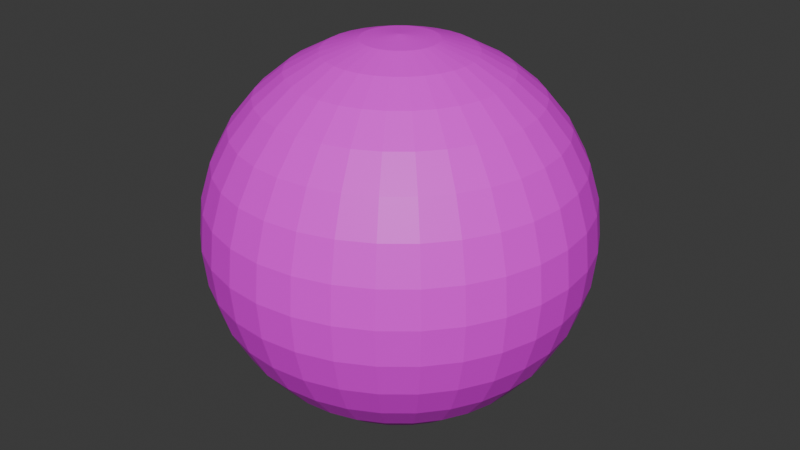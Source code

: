 # Source: ikegaki.fin.mihon.blend  (saved by Blender 4.1.24; exported with 4.5.12 LTS)
import bpy
from mathutils import Matrix  # noqa: F401  (used for matrix-valued properties, if any)

bpy.ops.wm.read_factory_settings(use_empty=True)
scene = bpy.context.scene
scene.name = 'Scene'

# ---- collections
col_collection = bpy.data.collections.new('Collection'); scene.collection.children.link(col_collection)

# ---- images (referenced by path relative to the original .blend; pixels are not part of the script)
import os
ASSET_DIR = os.environ.get("B2B_ASSET_DIR", "")  # directory of the original .blend (textures are referenced by path, not embedded)
HERE = os.path.dirname(os.path.abspath(__file__))  # packed textures are extracted next to this script under _unpacked/

def load_image(name, relpath, width, height, colorspace="sRGB"):
    """Load a texture the original file referenced (path relative to the .blend, or extracted next to this script)."""
    p = next((c for c in (os.path.join(HERE, relpath), os.path.join(ASSET_DIR, relpath)) if relpath and os.path.exists(c)), "")
    if p:
        img = bpy.data.images.load(p, check_existing=True)
        img.name = name
    else:  # same state as the original file: an image datablock whose file is absent (Cycles renders it pink)
        img = bpy.data.images.new(name, width, height)
        img.source = "FILE"
        img.filepath = "//" + (relpath or name)
    img.colorspace_settings.name = colorspace
    return img
img_ikegaki_jpeg = load_image('ikegaki.jpeg', 'game/ikegaki.jpeg', 1024, 1024, 'sRGB')

# ---- materials (node trees are filled in below, after node groups)
mat_x = bpy.data.materials.new('マテリアル')
mat_x.use_transparent_shadow = False

# ---- material node trees
mat_x.use_nodes = True; mat_x.node_tree.nodes.clear()
_N = mat_x.node_tree.nodes; _L = mat_x.node_tree.links
n0 = _N.new('ShaderNodeBsdfPrincipled'); n0.name = 'プリンシプルBSDF'; n0.location = (10, 300)
n1 = _N.new('ShaderNodeOutputMaterial'); n1.name = 'マテリアル出力'; n1.location = (300, 300)
n2 = _N.new('ShaderNodeTexImage'); n2.name = '画像テクスチャ'; n2.location = (-280, 271)
n2.image = img_ikegaki_jpeg
_L.new(n0.outputs[0], n1.inputs[0])
_L.new(n2.outputs[0], n0.inputs[0])
n1.is_active_output = True

# ---- world
world_world = bpy.data.worlds.new('World'); scene.world = world_world
world_world.use_nodes = True; world_world.node_tree.nodes.clear()
_N = world_world.node_tree.nodes; _L = world_world.node_tree.links
n0 = _N.new('ShaderNodeOutputWorld'); n0.name = 'World Output'; n0.location = (300, 300)
n1 = _N.new('ShaderNodeBackground'); n1.name = 'Background'; n1.location = (10, 300)
n1.inputs[0].default_value = (0.05088, 0.05088, 0.05088, 1.0)
_L.new(n1.outputs[0], n0.inputs[0])
n0.is_active_output = True
world_world.color = (0.05088, 0.05088, 0.05088)
world_world.use_sun_shadow = False
world_world.sun_shadow_jitter_overblur = 0.0

# ---- meshes
me_x = bpy.data.meshes.new('球')
me_x.from_pydata([(0.0, 0.5556, 0.8315), (0.0, 0.8315, 0.5556), (0.0, 0.9808, 0.1951), (0.0, 1.0, 0.0), (0.0, 0.9808, -0.1951), (0.0, 0.8315, -0.5556), (0.03806, 0.1913, 0.9808), (0.07466, 0.3753, 0.9239), (0.1084, 0.5449, 0.8315), (0.1379, 0.6935, 0.7071), (0.1622, 0.8155, 0.5556), (0.1802, 0.9061, 0.3827), (0.1913, 0.9619, 0.1951), (0.1951, 0.9808, 0.0), (0.1913, 0.9619, -0.1951), (0.1802, 0.9061, -0.3827), (0.1622, 0.8155, -0.5556), (0.1379, 0.6935, -0.7071), (0.1084, 0.5449, -0.8315), (0.07466, 0.3753, -0.9239), (0.03806, 0.1913, -0.9808), (0.07466, 0.1802, 0.9808), (0.1464, 0.3536, 0.9239), (0.2126, 0.5133, 0.8315), (0.2706, 0.6533, 0.7071), (0.3182, 0.7682, 0.5556), (0.3536, 0.8536, 0.3827), (0.3753, 0.9061, 0.1951), (0.3827, 0.9239, 0.0), (0.3753, 0.9061, -0.1951), (0.3536, 0.8536, -0.3827), (0.3182, 0.7682, -0.5556), (0.2706, 0.6533, -0.7071), (0.2126, 0.5133, -0.8315), (0.1464, 0.3536, -0.9239), (0.07466, 0.1802, -0.9808), (0.1084, 0.1622, 0.9808), (0.2126, 0.3182, 0.9239), (0.3087, 0.4619, 0.8315), (0.3928, 0.5879, 0.7071), (0.4619, 0.6913, 0.5556), (0.5133, 0.7682, 0.3827), (0.5449, 0.8155, 0.1951), (0.5556, 0.8315, 0.0), (0.5449, 0.8155, -0.1951), (0.5133, 0.7682, -0.3827), (0.4619, 0.6913, -0.5556), (0.3928, 0.5879, -0.7071), (0.3087, 0.4619, -0.8315), (0.2126, 0.3182, -0.9239), (0.1084, 0.1622, -0.9808), (0.1379, 0.1379, 0.9808), (0.2706, 0.2706, 0.9239), (0.3928, 0.3928, 0.8315), (0.5, 0.5, 0.7071), (0.5879, 0.5879, 0.5556), (0.6533, 0.6533, 0.3827), (0.6935, 0.6935, 0.1951), (0.7071, 0.7071, 0.0), (0.6935, 0.6935, -0.1951), (0.6533, 0.6533, -0.3827), (0.5879, 0.5879, -0.5556), (0.5, 0.5, -0.7071), (0.3928, 0.3928, -0.8315), (0.2706, 0.2706, -0.9239), (0.1379, 0.1379, -0.9808), (0.1622, 0.1084, 0.9808), (0.3182, 0.2126, 0.9239), (0.4619, 0.3087, 0.8315), (0.5879, 0.3928, 0.7071), (0.6913, 0.4619, 0.5556), (0.7682, 0.5133, 0.3827), (0.8155, 0.5449, 0.1951), (0.8315, 0.5556, 0.0), (0.8155, 0.5449, -0.1951), (0.7682, 0.5133, -0.3827), (0.6913, 0.4619, -0.5556), (0.5879, 0.3928, -0.7071), (0.4619, 0.3087, -0.8315), (0.3182, 0.2126, -0.9239), (0.1622, 0.1084, -0.9808), (0.0, 0.0, 1.0), (0.1802, 0.07466, 0.9808), (0.3536, 0.1464, 0.9239), (0.5133, 0.2126, 0.8315), (0.6533, 0.2706, 0.7071), (0.7682, 0.3182, 0.5556), (0.8536, 0.3536, 0.3827), (0.9061, 0.3753, 0.1951), (0.9239, 0.3827, 0.0), (0.9061, 0.3753, -0.1951), (0.8536, 0.3536, -0.3827), (0.7682, 0.3182, -0.5556), (0.6533, 0.2706, -0.7071), (0.5133, 0.2126, -0.8315), (0.3536, 0.1464, -0.9239), (0.1802, 0.07466, -0.9808), (0.1913, 0.03806, 0.9808), (0.3753, 0.07466, 0.9239), (0.5449, 0.1084, 0.8315), (0.6935, 0.1379, 0.7071), (0.8155, 0.1622, 0.5556), (0.9061, 0.1802, 0.3827), (0.9619, 0.1913, 0.1951), (0.9808, 0.1951, 0.0), (0.9619, 0.1913, -0.1951), (0.9061, 0.1802, -0.3827), (0.8155, 0.1622, -0.5556), (0.6935, 0.1379, -0.7071), (0.5449, 0.1084, -0.8315), (0.3753, 0.07466, -0.9239), (0.1913, 0.03806, -0.9808), (0.1951, -1.118e-08, 0.9808), (0.3827, -2.235e-08, 0.9239), (0.5556, -5.215e-08, 0.8315), (0.7071, 1.49e-08, 0.7071), (0.8315, -8.941e-08, 0.5556), (0.9239, 4.47e-08, 0.3827), (0.9808, -8.941e-08, 0.1951), (1.0, -1.639e-07, 0.0), (0.9808, -8.941e-08, -0.1951), (0.9239, 4.47e-08, -0.3827), (0.8315, -8.941e-08, -0.5556), (0.7071, 1.49e-08, -0.7071), (0.5556, -5.215e-08, -0.8315), (0.3827, -2.235e-08, -0.9239), (0.1951, -1.118e-08, -0.9808), (0.1913, -0.03806, 0.9808), (0.3753, -0.07466, 0.9239), (0.5449, -0.1084, 0.8315), (0.6935, -0.1379, 0.7071), (0.8155, -0.1622, 0.5556), (0.9061, -0.1802, 0.3827), (0.9619, -0.1913, 0.1951), (0.9808, -0.1951, 0.0), (0.9619, -0.1913, -0.1951), (0.9061, -0.1802, -0.3827), (0.8155, -0.1622, -0.5556), (0.6935, -0.1379, -0.7071), (0.5449, -0.1084, -0.8315), (0.3753, -0.07466, -0.9239), (0.1913, -0.03806, -0.9808), (0.1802, -0.07466, 0.9808), (0.3536, -0.1464, 0.9239), (0.5133, -0.2126, 0.8315), (0.6533, -0.2706, 0.7071), (0.7682, -0.3182, 0.5556), (0.8536, -0.3536, 0.3827), (0.9061, -0.3753, 0.1951), (0.9239, -0.3827, 0.0), (0.9061, -0.3753, -0.1951), (0.8536, -0.3536, -0.3827), (0.7682, -0.3182, -0.5556), (0.6533, -0.2706, -0.7071), (0.5133, -0.2126, -0.8315), (0.3536, -0.1464, -0.9239), (0.1802, -0.07466, -0.9808), (0.1622, -0.1084, 0.9808), (0.3182, -0.2126, 0.9239), (0.4619, -0.3087, 0.8315), (0.5879, -0.3928, 0.7071), (0.6913, -0.4619, 0.5556), (0.7682, -0.5133, 0.3827), (0.8155, -0.5449, 0.1951), (0.8315, -0.5556, 0.0), (0.8155, -0.5449, -0.1951), (0.7682, -0.5133, -0.3827), (0.6913, -0.4619, -0.5556), (0.5879, -0.3928, -0.7071), (0.4619, -0.3087, -0.8315), (0.3182, -0.2126, -0.9239), (0.1622, -0.1084, -0.9808), (0.1379, -0.1379, 0.9808), (0.2706, -0.2706, 0.9239), (0.3928, -0.3928, 0.8315), (0.5, -0.5, 0.7071), (0.5879, -0.5879, 0.5556), (0.6533, -0.6533, 0.3827), (0.6935, -0.6935, 0.1951), (0.7071, -0.7071, 0.0), (0.6935, -0.6935, -0.1951), (0.6533, -0.6533, -0.3827), (0.5879, -0.5879, -0.5556), (0.5, -0.5, -0.7071), (0.3928, -0.3928, -0.8315), (0.2706, -0.2706, -0.9239), (0.1379, -0.1379, -0.9808), (0.1084, -0.1622, 0.9808), (0.2126, -0.3182, 0.9239), (0.3087, -0.4619, 0.8315), (0.3928, -0.5879, 0.7071), (0.4619, -0.6913, 0.5556), (0.5133, -0.7682, 0.3827), (0.5449, -0.8155, 0.1951), (0.5556, -0.8315, 0.0), (0.5449, -0.8155, -0.1951), (0.5133, -0.7682, -0.3827), (0.4619, -0.6913, -0.5556), (0.3928, -0.5879, -0.7071), (0.3087, -0.4619, -0.8315), (0.2126, -0.3182, -0.9239), (0.1084, -0.1622, -0.9808), (0.07466, -0.1802, 0.9808), (0.1464, -0.3536, 0.9239), (0.2126, -0.5133, 0.8315), (0.2706, -0.6533, 0.7071), (0.3182, -0.7682, 0.5556), (0.3536, -0.8536, 0.3827), (0.3753, -0.9061, 0.1951), (0.3827, -0.9239, 0.0), (0.3753, -0.9061, -0.1951), (0.3536, -0.8536, -0.3827), (0.3182, -0.7682, -0.5556), (0.2706, -0.6533, -0.7071), (0.2126, -0.5133, -0.8315), (0.1464, -0.3536, -0.9239), (0.07466, -0.1802, -0.9808), (0.03806, -0.1913, 0.9808), (0.07466, -0.3753, 0.9239), (0.1084, -0.5449, 0.8315), (0.1379, -0.6935, 0.7071), (0.1622, -0.8155, 0.5556), (0.1802, -0.9061, 0.3827), (0.1913, -0.9619, 0.1951), (0.1951, -0.9808, 0.0), (0.1913, -0.9619, -0.1951), (0.1802, -0.9061, -0.3827), (0.1622, -0.8155, -0.5556), (0.1379, -0.6935, -0.7071), (0.1084, -0.5449, -0.8315), (0.07466, -0.3753, -0.9239), (0.03806, -0.1913, -0.9808), (-7.451e-09, -0.1951, 0.9808), (-5.215e-08, -0.3827, 0.9239), (-9.686e-08, -0.5556, 0.8315), (-1.49e-08, -0.7071, 0.7071), (-1.043e-07, -0.8315, 0.5556), (2.98e-08, -0.9239, 0.3827), (-1.341e-07, -0.9808, 0.1951), (-3.278e-07, -1.0, 0.0), (-1.341e-07, -0.9808, -0.1951), (2.98e-08, -0.9239, -0.3827), (-1.043e-07, -0.8315, -0.5556), (-1.49e-08, -0.7071, -0.7071), (-9.686e-08, -0.5556, -0.8315), (-5.215e-08, -0.3827, -0.9239), (-7.451e-09, -0.1951, -0.9808), (-0.03806, -0.1913, 0.9808), (-0.07466, -0.3753, 0.9239), (-0.1084, -0.5449, 0.8315), (-0.1379, -0.6935, 0.7071), (-0.1622, -0.8155, 0.5556), (-0.1802, -0.9061, 0.3827), (-0.1913, -0.9619, 0.1951), (-0.1951, -0.9808, 0.0), (-0.1913, -0.9619, -0.1951), (-0.1802, -0.9061, -0.3827), (-0.1622, -0.8155, -0.5556), (-0.1379, -0.6935, -0.7071), (-0.1084, -0.5449, -0.8315), (-0.07466, -0.3753, -0.9239), (-0.03806, -0.1913, -0.9808), (-0.07466, -0.1802, 0.9808), (-0.1464, -0.3536, 0.9239), (-0.2126, -0.5133, 0.8315), (-0.2706, -0.6533, 0.7071), (-0.3182, -0.7682, 0.5556), (-0.3536, -0.8536, 0.3827), (-0.3753, -0.9061, 0.1951), (-0.3827, -0.9239, 0.0), (-0.3753, -0.9061, -0.1951), (-0.3536, -0.8536, -0.3827), (-0.3182, -0.7682, -0.5556), (-0.2706, -0.6533, -0.7071), (-0.2126, -0.5133, -0.8315), (-0.1464, -0.3536, -0.9239), (-0.07466, -0.1802, -0.9808), (-0.1084, -0.1622, 0.9808), (-0.2126, -0.3182, 0.9239), (-0.3087, -0.4619, 0.8315), (-0.3928, -0.5879, 0.7071), (-0.4619, -0.6913, 0.5556), (-0.5133, -0.7682, 0.3827), (-0.5449, -0.8155, 0.1951), (-0.5556, -0.8315, 0.0), (-0.5449, -0.8155, -0.1951), (-0.5133, -0.7682, -0.3827), (-0.4619, -0.6913, -0.5556), (-0.3928, -0.5879, -0.7071), (-0.3087, -0.4619, -0.8315), (-0.2126, -0.3182, -0.9239), (-0.1084, -0.1622, -0.9808), (-0.1379, -0.1379, 0.9808), (-0.2706, -0.2706, 0.9239), (-0.3928, -0.3928, 0.8315), (-0.5, -0.5, 0.7071), (-0.5879, -0.5879, 0.5556), (-0.6533, -0.6533, 0.3827), (-0.6935, -0.6935, 0.1951), (-0.7071, -0.7071, 0.0), (-0.6935, -0.6935, -0.1951), (-0.6533, -0.6533, -0.3827), (-0.5879, -0.5879, -0.5556), (-0.5, -0.5, -0.7071), (-0.3928, -0.3928, -0.8315), (-0.2706, -0.2706, -0.9239), (-0.1379, -0.1379, -0.9808), (0.0, 0.0, -1.0), (-0.1622, -0.1084, 0.9808), (-0.3182, -0.2126, 0.9239), (-0.4619, -0.3087, 0.8315), (-0.5879, -0.3928, 0.7071), (-0.6913, -0.4619, 0.5556), (-0.7682, -0.5133, 0.3827), (-0.8155, -0.5449, 0.1951), (-0.8315, -0.5556, 0.0), (-0.8155, -0.5449, -0.1951), (-0.7682, -0.5133, -0.3827), (-0.6913, -0.4619, -0.5556), (-0.5879, -0.3928, -0.7071), (-0.4619, -0.3087, -0.8315), (-0.3182, -0.2126, -0.9239), (-0.1622, -0.1084, -0.9808), (-0.1802, -0.07466, 0.9808), (-0.3536, -0.1464, 0.9239), (-0.5133, -0.2126, 0.8315), (-0.6533, -0.2706, 0.7071), (-0.7682, -0.3182, 0.5556), (-0.8536, -0.3536, 0.3827), (-0.9061, -0.3753, 0.1951), (-0.9239, -0.3827, 0.0), (-0.9061, -0.3753, -0.1951), (-0.8536, -0.3536, -0.3827), (-0.7682, -0.3182, -0.5556), (-0.6533, -0.2706, -0.7071), (-0.5133, -0.2126, -0.8315), (-0.3536, -0.1464, -0.9239), (-0.1802, -0.07466, -0.9808), (-0.1913, -0.03806, 0.9808), (-0.3753, -0.07466, 0.9239), (-0.5449, -0.1084, 0.8315), (-0.6935, -0.1379, 0.7071), (-0.8155, -0.1622, 0.5556), (-0.9061, -0.1802, 0.3827), (-0.9619, -0.1913, 0.1951), (-0.9808, -0.1951, 0.0), (-0.9619, -0.1913, -0.1951), (-0.9061, -0.1802, -0.3827), (-0.8155, -0.1622, -0.5556), (-0.6935, -0.1379, -0.7071), (-0.5449, -0.1084, -0.8315), (-0.3753, -0.07466, -0.9239), (-0.1913, -0.03806, -0.9808), (-0.1951, 1.863e-08, 0.9808), (-0.3827, 5.215e-08, 0.9239), (-0.5556, 1.49e-07, 0.8315), (-0.7071, 2.98e-08, 0.7071), (-0.8315, 1.639e-07, 0.5556), (-0.9239, 1.49e-08, 0.3827), (-0.9808, 2.682e-07, 0.1951), (-1.0, 4.47e-07, 0.0), (-0.9808, 2.682e-07, -0.1951), (-0.9239, 1.49e-08, -0.3827), (-0.8315, 1.639e-07, -0.5556), (-0.7071, 2.98e-08, -0.7071), (-0.5556, 1.49e-07, -0.8315), (-0.3827, 5.215e-08, -0.9239), (-0.1951, 1.863e-08, -0.9808), (-0.1913, 0.03806, 0.9808), (-0.3753, 0.07466, 0.9239), (-0.5449, 0.1084, 0.8315), (-0.6935, 0.1379, 0.7071), (-0.8155, 0.1622, 0.5556), (-0.9061, 0.1802, 0.3827), (-0.9619, 0.1913, 0.1951), (-0.9808, 0.1951, 0.0), (-0.9619, 0.1913, -0.1951), (-0.9061, 0.1802, -0.3827), (-0.8155, 0.1622, -0.5556), (-0.6935, 0.1379, -0.7071), (-0.5449, 0.1084, -0.8315), (-0.3753, 0.07466, -0.9239), (-0.1913, 0.03806, -0.9808), (-0.1802, 0.07466, 0.9808), (-0.3536, 0.1464, 0.9239), (-0.5133, 0.2126, 0.8315), (-0.6533, 0.2706, 0.7071), (-0.7682, 0.3182, 0.5556), (-0.8536, 0.3536, 0.3827), (-0.9061, 0.3753, 0.1951), (-0.9239, 0.3827, 0.0), (-0.9061, 0.3753, -0.1951), (-0.8536, 0.3536, -0.3827), (-0.7682, 0.3182, -0.5556), (-0.6533, 0.2706, -0.7071), (-0.5133, 0.2126, -0.8315), (-0.3536, 0.1464, -0.9239), (-0.1802, 0.07466, -0.9808), (-0.1622, 0.1084, 0.9808), (-0.3182, 0.2126, 0.9239), (-0.4619, 0.3087, 0.8315), (-0.5879, 0.3928, 0.7071), (-0.6913, 0.4619, 0.5556), (-0.7682, 0.5133, 0.3827), (-0.8155, 0.5449, 0.1951), (-0.8315, 0.5556, 0.0), (-0.8155, 0.5449, -0.1951), (-0.7682, 0.5133, -0.3827), (-0.6913, 0.4619, -0.5556), (-0.5879, 0.3928, -0.7071), (-0.4619, 0.3087, -0.8315), (-0.3182, 0.2126, -0.9239), (-0.1622, 0.1084, -0.9808), (-0.1379, 0.1379, 0.9808), (-0.2706, 0.2706, 0.9239), (-0.3928, 0.3928, 0.8315), (-0.5, 0.5, 0.7071), (-0.5879, 0.5879, 0.5556), (-0.6533, 0.6533, 0.3827), (-0.6935, 0.6935, 0.1951), (-0.7071, 0.7071, 0.0), (-0.6935, 0.6935, -0.1951), (-0.6533, 0.6533, -0.3827), (-0.5879, 0.5879, -0.5556), (-0.5, 0.5, -0.7071), (-0.3928, 0.3928, -0.8315), (-0.2706, 0.2706, -0.9239), (-0.1379, 0.1379, -0.9808), (-0.1084, 0.1622, 0.9808), (-0.2126, 0.3182, 0.9239), (-0.3087, 0.4619, 0.8315), (-0.3928, 0.5879, 0.7071), (-0.4619, 0.6913, 0.5556), (-0.5133, 0.7682, 0.3827), (-0.5449, 0.8155, 0.1951), (-0.5556, 0.8315, 0.0), (-0.5449, 0.8155, -0.1951), (-0.5133, 0.7682, -0.3827), (-0.4619, 0.6913, -0.5556), (-0.3928, 0.5879, -0.7071), (-0.3087, 0.4619, -0.8315), (-0.2126, 0.3182, -0.9239), (-0.1084, 0.1622, -0.9808), (-0.07466, 0.1802, 0.9808), (-0.1464, 0.3536, 0.9239), (-0.2126, 0.5133, 0.8315), (-0.2706, 0.6533, 0.7071), (-0.3182, 0.7682, 0.5556), (-0.3536, 0.8536, 0.3827), (-0.3753, 0.9061, 0.1951), (-0.3827, 0.9239, 0.0), (-0.3753, 0.9061, -0.1951), (-0.3536, 0.8536, -0.3827), (-0.3182, 0.7682, -0.5556), (-0.2706, 0.6533, -0.7071), (-0.2126, 0.5133, -0.8315), (-0.1464, 0.3536, -0.9239), (-0.07466, 0.1802, -0.9808), (-0.03806, 0.1913, 0.9808), (-0.07466, 0.3753, 0.9239), (-0.1084, 0.5449, 0.8315), (-0.1379, 0.6935, 0.7071), (-0.1622, 0.8155, 0.5556), (-0.1802, 0.9061, 0.3827), (-0.1913, 0.9619, 0.1951), (-0.1951, 0.9808, 0.0), (-0.1913, 0.9619, -0.1951), (-0.1802, 0.9061, -0.3827), (-0.1622, 0.8155, -0.5556), (-0.1379, 0.6935, -0.7071), (-0.1084, 0.5449, -0.8315), (-0.07466, 0.3753, -0.9239), (-0.03806, 0.1913, -0.9808), (1.49e-08, 0.1951, 0.9808), (6.706e-08, 0.3827, 0.9239), (8.941e-08, 0.7071, 0.7071), (5.96e-08, 0.9239, 0.3827), (5.96e-08, 0.9239, -0.3827), (8.941e-08, 0.7071, -0.7071), (2.161e-07, 0.5556, -0.8315), (6.706e-08, 0.3827, -0.9239), (1.49e-08, 0.1951, -0.9808)], [], [(1, 475, 9, 10), (479, 478, 17, 18), (476, 1, 10, 11), (480, 479, 18, 19), (2, 476, 11, 12), (481, 480, 19, 20), (3, 2, 12, 13), (473, 81, 6), (307, 481, 20), (4, 3, 13, 14), (474, 473, 6, 7), (477, 4, 14, 15), (0, 474, 7, 8), (5, 477, 15, 16), (475, 0, 8, 9), (478, 5, 16, 17), (9, 8, 23, 24), (17, 16, 31, 32), (10, 9, 24, 25), (18, 17, 32, 33), (11, 10, 25, 26), (19, 18, 33, 34), (12, 11, 26, 27), (20, 19, 34, 35), (13, 12, 27, 28), (6, 81, 21), (307, 20, 35), (14, 13, 28, 29), (7, 6, 21, 22), (15, 14, 29, 30), (8, 7, 22, 23), (16, 15, 30, 31), (28, 27, 42, 43), (21, 81, 36), (307, 35, 50), (29, 28, 43, 44), (22, 21, 36, 37), (30, 29, 44, 45), (23, 22, 37, 38), (31, 30, 45, 46), (24, 23, 38, 39), (32, 31, 46, 47), (25, 24, 39, 40), (33, 32, 47, 48), (26, 25, 40, 41), (34, 33, 48, 49), (27, 26, 41, 42), (35, 34, 49, 50), (47, 46, 61, 62), (40, 39, 54, 55), (48, 47, 62, 63), (41, 40, 55, 56), (49, 48, 63, 64), (42, 41, 56, 57), (50, 49, 64, 65), (43, 42, 57, 58), (36, 81, 51), (307, 50, 65), (44, 43, 58, 59), (37, 36, 51, 52), (45, 44, 59, 60), (38, 37, 52, 53), (46, 45, 60, 61), (39, 38, 53, 54), (51, 81, 66), (307, 65, 80), (59, 58, 73, 74), (52, 51, 66, 67), (60, 59, 74, 75), (53, 52, 67, 68), (61, 60, 75, 76), (54, 53, 68, 69), (62, 61, 76, 77), (55, 54, 69, 70), (63, 62, 77, 78), (56, 55, 70, 71), (64, 63, 78, 79), (57, 56, 71, 72), (65, 64, 79, 80), (58, 57, 72, 73), (70, 69, 85, 86), (78, 77, 93, 94), (71, 70, 86, 87), (79, 78, 94, 95), (72, 71, 87, 88), (80, 79, 95, 96), (73, 72, 88, 89), (66, 81, 82), (307, 80, 96), (74, 73, 89, 90), (67, 66, 82, 83), (75, 74, 90, 91), (68, 67, 83, 84), (76, 75, 91, 92), (69, 68, 84, 85), (77, 76, 92, 93), (90, 89, 104, 105), (83, 82, 97, 98), (91, 90, 105, 106), (84, 83, 98, 99), (92, 91, 106, 107), (85, 84, 99, 100), (93, 92, 107, 108), (86, 85, 100, 101), (94, 93, 108, 109), (87, 86, 101, 102), (95, 94, 109, 110), (88, 87, 102, 103), (96, 95, 110, 111), (89, 88, 103, 104), (82, 81, 97), (307, 96, 111), (109, 108, 123, 124), (102, 101, 116, 117), (110, 109, 124, 125), (103, 102, 117, 118), (111, 110, 125, 126), (104, 103, 118, 119), (97, 81, 112), (307, 111, 126), (105, 104, 119, 120), (98, 97, 112, 113), (106, 105, 120, 121), (99, 98, 113, 114), (107, 106, 121, 122), (100, 99, 114, 115), (108, 107, 122, 123), (101, 100, 115, 116), (121, 120, 135, 136), (114, 113, 128, 129), (122, 121, 136, 137), (115, 114, 129, 130), (123, 122, 137, 138), (116, 115, 130, 131), (124, 123, 138, 139), (117, 116, 131, 132), (125, 124, 139, 140), (118, 117, 132, 133), (126, 125, 140, 141), (119, 118, 133, 134), (112, 81, 127), (307, 126, 141), (120, 119, 134, 135), (113, 112, 127, 128), (140, 139, 154, 155), (133, 132, 147, 148), (141, 140, 155, 156), (134, 133, 148, 149), (127, 81, 142), (307, 141, 156), (135, 134, 149, 150), (128, 127, 142, 143), (136, 135, 150, 151), (129, 128, 143, 144), (137, 136, 151, 152), (130, 129, 144, 145), (138, 137, 152, 153), (131, 130, 145, 146), (139, 138, 153, 154), (132, 131, 146, 147), (144, 143, 158, 159), (152, 151, 166, 167), (145, 144, 159, 160), (153, 152, 167, 168), (146, 145, 160, 161), (154, 153, 168, 169), (147, 146, 161, 162), (155, 154, 169, 170), (148, 147, 162, 163), (156, 155, 170, 171), (149, 148, 163, 164), (142, 81, 157), (307, 156, 171), (150, 149, 164, 165), (143, 142, 157, 158), (151, 150, 165, 166), (163, 162, 177, 178), (171, 170, 185, 186), (164, 163, 178, 179), (157, 81, 172), (307, 171, 186), (165, 164, 179, 180), (158, 157, 172, 173), (166, 165, 180, 181), (159, 158, 173, 174), (167, 166, 181, 182), (160, 159, 174, 175), (168, 167, 182, 183), (161, 160, 175, 176), (169, 168, 183, 184), (162, 161, 176, 177), (170, 169, 184, 185), (182, 181, 196, 197), (175, 174, 189, 190), (183, 182, 197, 198), (176, 175, 190, 191), (184, 183, 198, 199), (177, 176, 191, 192), (185, 184, 199, 200), (178, 177, 192, 193), (186, 185, 200, 201), (179, 178, 193, 194), (172, 81, 187), (307, 186, 201), (180, 179, 194, 195), (173, 172, 187, 188), (181, 180, 195, 196), (174, 173, 188, 189), (201, 200, 215, 216), (194, 193, 208, 209), (187, 81, 202), (307, 201, 216), (195, 194, 209, 210), (188, 187, 202, 203), (196, 195, 210, 211), (189, 188, 203, 204), (197, 196, 211, 212), (190, 189, 204, 205), (198, 197, 212, 213), (191, 190, 205, 206), (199, 198, 213, 214), (192, 191, 206, 207), (200, 199, 214, 215), (193, 192, 207, 208), (205, 204, 219, 220), (213, 212, 227, 228), (206, 205, 220, 221), (214, 213, 228, 229), (207, 206, 221, 222), (215, 214, 229, 230), (208, 207, 222, 223), (216, 215, 230, 231), (209, 208, 223, 224), (202, 81, 217), (307, 216, 231), (210, 209, 224, 225), (203, 202, 217, 218), (211, 210, 225, 226), (204, 203, 218, 219), (212, 211, 226, 227), (224, 223, 238, 239), (217, 81, 232), (307, 231, 246), (225, 224, 239, 240), (218, 217, 232, 233), (226, 225, 240, 241), (219, 218, 233, 234), (227, 226, 241, 242), (220, 219, 234, 235), (228, 227, 242, 243), (221, 220, 235, 236), (229, 228, 243, 244), (222, 221, 236, 237), (230, 229, 244, 245), (223, 222, 237, 238), (231, 230, 245, 246), (243, 242, 257, 258), (236, 235, 250, 251), (244, 243, 258, 259), (237, 236, 251, 252), (245, 244, 259, 260), (238, 237, 252, 253), (246, 245, 260, 261), (239, 238, 253, 254), (232, 81, 247), (307, 246, 261), (240, 239, 254, 255), (233, 232, 247, 248), (241, 240, 255, 256), (234, 233, 248, 249), (242, 241, 256, 257), (235, 234, 249, 250), (307, 261, 276), (255, 254, 269, 270), (248, 247, 262, 263), (256, 255, 270, 271), (249, 248, 263, 264), (257, 256, 271, 272), (250, 249, 264, 265), (258, 257, 272, 273), (251, 250, 265, 266), (259, 258, 273, 274), (252, 251, 266, 267), (260, 259, 274, 275), (253, 252, 267, 268), (261, 260, 275, 276), (254, 253, 268, 269), (247, 81, 262), (274, 273, 288, 289), (267, 266, 281, 282), (275, 274, 289, 290), (268, 267, 282, 283), (276, 275, 290, 291), (269, 268, 283, 284), (262, 81, 277), (307, 276, 291), (270, 269, 284, 285), (263, 262, 277, 278), (271, 270, 285, 286), (264, 263, 278, 279), (272, 271, 286, 287), (265, 264, 279, 280), (273, 272, 287, 288), (266, 265, 280, 281), (278, 277, 292, 293), (286, 285, 300, 301), (279, 278, 293, 294), (287, 286, 301, 302), (280, 279, 294, 295), (288, 287, 302, 303), (281, 280, 295, 296), (289, 288, 303, 304), (282, 281, 296, 297), (290, 289, 304, 305), (283, 282, 297, 298), (291, 290, 305, 306), (284, 283, 298, 299), (277, 81, 292), (307, 291, 306), (285, 284, 299, 300), (297, 296, 312, 313), (305, 304, 320, 321), (298, 297, 313, 314), (306, 305, 321, 322), (299, 298, 314, 315), (292, 81, 308), (307, 306, 322), (300, 299, 315, 316), (293, 292, 308, 309), (301, 300, 316, 317), (294, 293, 309, 310), (302, 301, 317, 318), (295, 294, 310, 311), (303, 302, 318, 319), (296, 295, 311, 312), (304, 303, 319, 320), (317, 316, 331, 332), (310, 309, 324, 325), (318, 317, 332, 333), (311, 310, 325, 326), (319, 318, 333, 334), (312, 311, 326, 327), (320, 319, 334, 335), (313, 312, 327, 328), (321, 320, 335, 336), (314, 313, 328, 329), (322, 321, 336, 337), (315, 314, 329, 330), (308, 81, 323), (307, 322, 337), (316, 315, 330, 331), (309, 308, 323, 324), (336, 335, 350, 351), (329, 328, 343, 344), (337, 336, 351, 352), (330, 329, 344, 345), (323, 81, 338), (307, 337, 352), (331, 330, 345, 346), (324, 323, 338, 339), (332, 331, 346, 347), (325, 324, 339, 340), (333, 332, 347, 348), (326, 325, 340, 341), (334, 333, 348, 349), (327, 326, 341, 342), (335, 334, 349, 350), (328, 327, 342, 343), (340, 339, 354, 355), (348, 347, 362, 363), (341, 340, 355, 356), (349, 348, 363, 364), (342, 341, 356, 357), (350, 349, 364, 365), (343, 342, 357, 358), (351, 350, 365, 366), (344, 343, 358, 359), (352, 351, 366, 367), (345, 344, 359, 360), (338, 81, 353), (307, 352, 367), (346, 345, 360, 361), (339, 338, 353, 354), (347, 346, 361, 362), (359, 358, 373, 374), (367, 366, 381, 382), (360, 359, 374, 375), (353, 81, 368), (307, 367, 382), (361, 360, 375, 376), (354, 353, 368, 369), (362, 361, 376, 377), (355, 354, 369, 370), (363, 362, 377, 378), (356, 355, 370, 371), (364, 363, 378, 379), (357, 356, 371, 372), (365, 364, 379, 380), (358, 357, 372, 373), (366, 365, 380, 381), (378, 377, 392, 393), (371, 370, 385, 386), (379, 378, 393, 394), (372, 371, 386, 387), (380, 379, 394, 395), (373, 372, 387, 388), (381, 380, 395, 396), (374, 373, 388, 389), (382, 381, 396, 397), (375, 374, 389, 390), (368, 81, 383), (307, 382, 397), (376, 375, 390, 391), (369, 368, 383, 384), (377, 376, 391, 392), (370, 369, 384, 385), (397, 396, 411, 412), (390, 389, 404, 405), (383, 81, 398), (307, 397, 412), (391, 390, 405, 406), (384, 383, 398, 399), (392, 391, 406, 407), (385, 384, 399, 400), (393, 392, 407, 408), (386, 385, 400, 401), (394, 393, 408, 409), (387, 386, 401, 402), (395, 394, 409, 410), (388, 387, 402, 403), (396, 395, 410, 411), (389, 388, 403, 404), (409, 408, 423, 424), (402, 401, 416, 417), (410, 409, 424, 425), (403, 402, 417, 418), (411, 410, 425, 426), (404, 403, 418, 419), (412, 411, 426, 427), (405, 404, 419, 420), (398, 81, 413), (307, 412, 427), (406, 405, 420, 421), (399, 398, 413, 414), (407, 406, 421, 422), (400, 399, 414, 415), (408, 407, 422, 423), (401, 400, 415, 416), (413, 81, 428), (307, 427, 442), (421, 420, 435, 436), (414, 413, 428, 429), (422, 421, 436, 437), (415, 414, 429, 430), (423, 422, 437, 438), (416, 415, 430, 431), (424, 423, 438, 439), (417, 416, 431, 432), (425, 424, 439, 440), (418, 417, 432, 433), (426, 425, 440, 441), (419, 418, 433, 434), (427, 426, 441, 442), (420, 419, 434, 435), (432, 431, 446, 447), (440, 439, 454, 455), (433, 432, 447, 448), (441, 440, 455, 456), (434, 433, 448, 449), (442, 441, 456, 457), (435, 434, 449, 450), (428, 81, 443), (307, 442, 457), (436, 435, 450, 451), (429, 428, 443, 444), (437, 436, 451, 452), (430, 429, 444, 445), (438, 437, 452, 453), (431, 430, 445, 446), (439, 438, 453, 454), (451, 450, 465, 466), (444, 443, 458, 459), (452, 451, 466, 467), (445, 444, 459, 460), (453, 452, 467, 468), (446, 445, 460, 461), (454, 453, 468, 469), (447, 446, 461, 462), (455, 454, 469, 470), (448, 447, 462, 463), (456, 455, 470, 471), (449, 448, 463, 464), (457, 456, 471, 472), (450, 449, 464, 465), (443, 81, 458), (307, 457, 472), (470, 469, 478, 479), (463, 462, 1, 476), (471, 470, 479, 480), (464, 463, 476, 2), (472, 471, 480, 481), (465, 464, 2, 3), (458, 81, 473), (307, 472, 481), (466, 465, 3, 4), (459, 458, 473, 474), (467, 466, 4, 477), (460, 459, 474, 0), (468, 467, 477, 5), (461, 460, 0, 475), (469, 468, 5, 478), (462, 461, 475, 1)])
_uv = me_x.uv_layers.new(name='UVマップ')
_uv.uv.foreach_set('vector', [0.1716, 0.2701, 0.1432, 0.2724, 0.1407, 0.2518, 0.169, 0.2473, 0.3864, 0.254, 0.356, 0.2561, 0.3554, 0.2353, 0.3862, 0.2362, 0.1983, 0.268, 0.1716, 0.2701, 0.169, 0.2473, 0.196, 0.2438, 0.42, 0.2515, 0.3864, 0.254, 0.3862, 0.2362, 0.4201, 0.238, 0.2242, 0.2659, 0.1983, 0.268, 0.196, 0.2438, 0.2219, 0.2407, 0.4576, 0.2489, 0.42, 0.2515, 0.4201, 0.238, 0.4577, 0.2413, 0.2496, 0.2639, 0.2242, 0.2659, 0.2219, 0.2407, 0.2476, 0.2385, 0.04236, 0.2805, 0.0006109, 0.2839, 0.04106, 0.273, 0.4998, 0.2463, 0.4576, 0.2489, 0.4577, 0.2413, 0.2749, 0.2621, 0.2496, 0.2639, 0.2476, 0.2385, 0.2733, 0.2369, 0.07961, 0.2775, 0.04236, 0.2805, 0.04106, 0.273, 0.07755, 0.2642, 0.3008, 0.2602, 0.2749, 0.2621, 0.2733, 0.2369, 0.2994, 0.2359, 0.1129, 0.2748, 0.07961, 0.2775, 0.07755, 0.2642, 0.1105, 0.2573, 0.3276, 0.2582, 0.3008, 0.2602, 0.2994, 0.2359, 0.3266, 0.2352, 0.1432, 0.2724, 0.1129, 0.2748, 0.1105, 0.2573, 0.1407, 0.2518, 0.356, 0.2561, 0.3276, 0.2582, 0.3266, 0.2352, 0.3554, 0.2353, 0.1407, 0.2518, 0.1105, 0.2573, 0.1059, 0.2399, 0.1363, 0.2312, 0.3554, 0.2353, 0.3266, 0.2352, 0.3272, 0.2117, 0.3565, 0.2142, 0.169, 0.2473, 0.1407, 0.2518, 0.1363, 0.2312, 0.1648, 0.2243, 0.3862, 0.2362, 0.3554, 0.2353, 0.3565, 0.2142, 0.3881, 0.2182, 0.196, 0.2438, 0.169, 0.2473, 0.1648, 0.2243, 0.1923, 0.2191, 0.4201, 0.238, 0.3862, 0.2362, 0.3881, 0.2182, 0.422, 0.2245, 0.2219, 0.2407, 0.196, 0.2438, 0.1923, 0.2191, 0.2191, 0.2151, 0.4577, 0.2413, 0.4201, 0.238, 0.422, 0.2245, 0.4592, 0.2337, 0.2476, 0.2385, 0.2219, 0.2407, 0.2191, 0.2151, 0.2455, 0.2125, 0.04106, 0.273, 0.0006109, 0.2839, 0.0386, 0.2658, 0.4998, 0.2463, 0.4577, 0.2413, 0.4592, 0.2337, 0.2733, 0.2369, 0.2476, 0.2385, 0.2455, 0.2125, 0.2721, 0.2111, 0.07755, 0.2642, 0.04106, 0.273, 0.0386, 0.2658, 0.07358, 0.2512, 0.2994, 0.2359, 0.2733, 0.2369, 0.2721, 0.2111, 0.2992, 0.2109, 0.1105, 0.2573, 0.07755, 0.2642, 0.07358, 0.2512, 0.1059, 0.2399, 0.3266, 0.2352, 0.2994, 0.2359, 0.2992, 0.2109, 0.3272, 0.2117, 0.2455, 0.2125, 0.2191, 0.2151, 0.2155, 0.1885, 0.2434, 0.1852, 0.0386, 0.2658, 0.0006109, 0.2839, 0.0349, 0.259, 0.4998, 0.2463, 0.4592, 0.2337, 0.4619, 0.2264, 0.2721, 0.2111, 0.2455, 0.2125, 0.2434, 0.1852, 0.2715, 0.1841, 0.07358, 0.2512, 0.0386, 0.2658, 0.0349, 0.259, 0.06767, 0.2387, 0.2992, 0.2109, 0.2721, 0.2111, 0.2715, 0.1841, 0.3, 0.1849, 0.1059, 0.2399, 0.07358, 0.2512, 0.06767, 0.2387, 0.09937, 0.2227, 0.3272, 0.2117, 0.2992, 0.2109, 0.3, 0.1849, 0.3294, 0.1874, 0.1363, 0.2312, 0.1059, 0.2399, 0.09937, 0.2227, 0.1298, 0.2103, 0.3565, 0.2142, 0.3272, 0.2117, 0.3294, 0.1874, 0.3599, 0.1924, 0.1648, 0.2243, 0.1363, 0.2312, 0.1298, 0.2103, 0.1589, 0.2006, 0.3881, 0.2182, 0.3565, 0.2142, 0.3599, 0.1924, 0.392, 0.2, 0.1923, 0.2191, 0.1648, 0.2243, 0.1589, 0.2006, 0.1875, 0.1936, 0.422, 0.2245, 0.3881, 0.2182, 0.392, 0.2, 0.426, 0.2111, 0.2191, 0.2151, 0.1923, 0.2191, 0.1875, 0.1936, 0.2155, 0.1885, 0.4592, 0.2337, 0.422, 0.2245, 0.426, 0.2111, 0.4619, 0.2264, 0.3599, 0.1924, 0.3294, 0.1874, 0.3335, 0.1618, 0.3655, 0.1699, 0.1589, 0.2006, 0.1298, 0.2103, 0.1207, 0.1889, 0.1509, 0.176, 0.392, 0.2, 0.3599, 0.1924, 0.3655, 0.1699, 0.3984, 0.1816, 0.1875, 0.1936, 0.1589, 0.2006, 0.1509, 0.176, 0.1811, 0.1667, 0.426, 0.2111, 0.392, 0.2, 0.3984, 0.1816, 0.432, 0.198, 0.2155, 0.1885, 0.1875, 0.1936, 0.1811, 0.1667, 0.2111, 0.1601, 0.4619, 0.2264, 0.426, 0.2111, 0.432, 0.198, 0.466, 0.2195, 0.2434, 0.1852, 0.2155, 0.1885, 0.2111, 0.1601, 0.2411, 0.1562, 0.0349, 0.259, 0.0006109, 0.2839, 0.03001, 0.2529, 0.4998, 0.2463, 0.4619, 0.2264, 0.466, 0.2195, 0.2715, 0.1841, 0.2434, 0.1852, 0.2411, 0.1562, 0.2714, 0.1553, 0.06767, 0.2387, 0.0349, 0.259, 0.03001, 0.2529, 0.05986, 0.2267, 0.3, 0.1849, 0.2715, 0.1841, 0.2714, 0.1553, 0.3022, 0.1572, 0.09937, 0.2227, 0.06767, 0.2387, 0.05986, 0.2267, 0.09022, 0.2056, 0.3294, 0.1874, 0.3, 0.1849, 0.3022, 0.1572, 0.3335, 0.1618, 0.1298, 0.2103, 0.09937, 0.2227, 0.09022, 0.2056, 0.1207, 0.1889, 0.03001, 0.2529, 0.0006109, 0.2839, 0.02396, 0.2475, 0.4998, 0.2463, 0.466, 0.2195, 0.4713, 0.2133, 0.2714, 0.1553, 0.2411, 0.1562, 0.2386, 0.1245, 0.2722, 0.1239, 0.05986, 0.2267, 0.03001, 0.2529, 0.02396, 0.2475, 0.04985, 0.2157, 0.3022, 0.1572, 0.2714, 0.1553, 0.2722, 0.1239, 0.306, 0.1272, 0.09022, 0.2056, 0.05986, 0.2267, 0.04985, 0.2157, 0.07823, 0.1887, 0.3335, 0.1618, 0.3022, 0.1572, 0.306, 0.1272, 0.34, 0.1344, 0.1207, 0.1889, 0.09022, 0.2056, 0.07823, 0.1887, 0.1086, 0.167, 0.3655, 0.1699, 0.3335, 0.1618, 0.34, 0.1344, 0.374, 0.1464, 0.1509, 0.176, 0.1207, 0.1889, 0.1086, 0.167, 0.1404, 0.1502, 0.3984, 0.1816, 0.3655, 0.1699, 0.374, 0.1464, 0.4076, 0.1631, 0.1811, 0.1667, 0.1509, 0.176, 0.1404, 0.1502, 0.1727, 0.1378, 0.432, 0.198, 0.3984, 0.1816, 0.4076, 0.1631, 0.4403, 0.1855, 0.2111, 0.1601, 0.1811, 0.1667, 0.1727, 0.1378, 0.2054, 0.1292, 0.466, 0.2195, 0.432, 0.198, 0.4403, 0.1855, 0.4713, 0.2133, 0.2411, 0.1562, 0.2111, 0.1601, 0.2054, 0.1292, 0.2386, 0.1245, 0.1404, 0.1502, 0.1086, 0.167, 0.09312, 0.1449, 0.126, 0.1223, 0.4076, 0.1631, 0.374, 0.1464, 0.386, 0.1218, 0.4201, 0.1446, 0.1727, 0.1378, 0.1404, 0.1502, 0.126, 0.1223, 0.1615, 0.1058, 0.4403, 0.1855, 0.4076, 0.1631, 0.4201, 0.1446, 0.4512, 0.1737, 0.2054, 0.1292, 0.1727, 0.1378, 0.1615, 0.1058, 0.1982, 0.09463, 0.4713, 0.2133, 0.4403, 0.1855, 0.4512, 0.1737, 0.4777, 0.208, 0.2386, 0.1245, 0.2054, 0.1292, 0.1982, 0.09463, 0.2358, 0.08883, 0.02396, 0.2475, 0.0006109, 0.2839, 0.01685, 0.2433, 0.4998, 0.2463, 0.4713, 0.2133, 0.4777, 0.208, 0.2722, 0.1239, 0.2386, 0.1245, 0.2358, 0.08883, 0.2739, 0.08867, 0.04985, 0.2157, 0.02396, 0.2475, 0.01685, 0.2433, 0.03743, 0.2059, 0.306, 0.1272, 0.2722, 0.1239, 0.2739, 0.08867, 0.312, 0.09399, 0.07823, 0.1887, 0.04985, 0.2157, 0.03743, 0.2059, 0.06318, 0.1727, 0.34, 0.1344, 0.306, 0.1272, 0.312, 0.09399, 0.3496, 0.1047, 0.1086, 0.167, 0.07823, 0.1887, 0.06318, 0.1727, 0.09312, 0.1449, 0.374, 0.1464, 0.34, 0.1344, 0.3496, 0.1047, 0.386, 0.1218, 0.2739, 0.08867, 0.2358, 0.08883, 0.2326, 0.04791, 0.2769, 0.04815, 0.03743, 0.2059, 0.01685, 0.2433, 0.008817, 0.2403, 0.02261, 0.1979, 0.312, 0.09399, 0.2739, 0.08867, 0.2769, 0.04815, 0.3211, 0.0562, 0.06318, 0.1727, 0.03743, 0.2059, 0.02261, 0.1979, 0.04425, 0.1579, 0.3496, 0.1047, 0.312, 0.09399, 0.3211, 0.0562, 0.3634, 0.07215, 0.09312, 0.1449, 0.06318, 0.1727, 0.04425, 0.1579, 0.07258, 0.1222, 0.386, 0.1218, 0.3496, 0.1047, 0.3634, 0.07215, 0.4026, 0.09595, 0.126, 0.1223, 0.09312, 0.1449, 0.07258, 0.1222, 0.1073, 0.09243, 0.4201, 0.1446, 0.386, 0.1218, 0.4026, 0.09595, 0.4366, 0.1267, 0.1615, 0.1058, 0.126, 0.1223, 0.1073, 0.09243, 0.1465, 0.07, 0.4512, 0.1737, 0.4201, 0.1446, 0.4366, 0.1267, 0.4647, 0.1633, 0.1982, 0.09463, 0.1615, 0.1058, 0.1465, 0.07, 0.1889, 0.0551, 0.4777, 0.208, 0.4512, 0.1737, 0.4647, 0.1633, 0.4853, 0.2038, 0.2358, 0.08883, 0.1982, 0.09463, 0.1889, 0.0551, 0.2326, 0.04791, 0.01685, 0.2433, 0.0006109, 0.2839, 0.008817, 0.2403, 0.4998, 0.2463, 0.4777, 0.208, 0.4853, 0.2038, 0.4366, 0.1267, 0.4026, 0.09595, 0.4257, 0.06889, 0.4578, 0.1102, 0.1465, 0.07, 0.1073, 0.09243, 0.08208, 0.06033, 0.1256, 0.02807, 0.4647, 0.1633, 0.4366, 0.1267, 0.4578, 0.1102, 0.4811, 0.1549, 0.1889, 0.0551, 0.1465, 0.07, 0.1256, 0.02807, 0.1766, 0.008412, 0.4853, 0.2038, 0.4647, 0.1633, 0.4811, 0.1549, 0.4939, 0.2012, 0.2326, 0.04791, 0.1889, 0.0551, 0.1766, 0.008412, 0.2288, 0.0001029, 0.008817, 0.2403, 0.0006109, 0.2839, 0.0001029, 0.239, 0.4998, 0.2463, 0.4853, 0.2038, 0.4939, 0.2012, 0.2769, 0.04815, 0.2326, 0.04791, 0.2288, 0.0001029, 0.2817, 0.0001029, 0.02261, 0.1979, 0.008817, 0.2403, 0.0001029, 0.239, 0.005566, 0.1924, 0.3211, 0.0562, 0.2769, 0.04815, 0.2817, 0.0001029, 0.3351, 0.01147, 0.04425, 0.1579, 0.02261, 0.1979, 0.005566, 0.1924, 0.02045, 0.1451, 0.3634, 0.07215, 0.3211, 0.0562, 0.3351, 0.01147, 0.3832, 0.03638, 0.07258, 0.1222, 0.04425, 0.1579, 0.02045, 0.1451, 0.04543, 0.09918, 0.4026, 0.09595, 0.3634, 0.07215, 0.3832, 0.03638, 0.4257, 0.06889, 0.1073, 0.09243, 0.07258, 0.1222, 0.04543, 0.09918, 0.08208, 0.06033, 0.6283, 0.03314, 0.6766, 0.01153, 0.6901, 0.05812, 0.6482, 0.07299, 0.9568, 0.1131, 0.9801, 0.1574, 0.964, 0.1659, 0.9361, 0.1298, 0.5841, 0.06236, 0.6283, 0.03314, 0.6482, 0.07299, 0.6093, 0.09511, 0.924, 0.07416, 0.9568, 0.1131, 0.9361, 0.1298, 0.9021, 0.09987, 0.5491, 0.1014, 0.5841, 0.06236, 0.6093, 0.09511, 0.5747, 0.1239, 0.8839, 0.04075, 0.924, 0.07416, 0.9021, 0.09987, 0.8639, 0.07659, 0.5217, 0.1453, 0.5491, 0.1014, 0.5747, 0.1239, 0.5454, 0.1589, 0.8362, 0.01822, 0.8839, 0.04075, 0.8639, 0.07659, 0.8223, 0.06039, 0.5062, 0.1931, 0.5217, 0.1453, 0.5454, 0.1589, 0.5233, 0.1988, 0.7854, 0.003743, 0.8362, 0.01822, 0.8223, 0.06039, 0.7788, 0.05171, 0.5, 0.2399, 0.5062, 0.1931, 0.5233, 0.1988, 0.5087, 0.2414, 0.7305, 0.0001029, 0.7854, 0.003743, 0.7788, 0.05171, 0.7341, 0.05091, 0.9937, 0.2033, 0.9999, 0.2484, 0.9852, 0.2061, 0.5, 0.2852, 0.5, 0.2399, 0.5087, 0.2414, 0.6766, 0.01153, 0.7305, 0.0001029, 0.7341, 0.05091, 0.6901, 0.05812, 0.9801, 0.1574, 0.9937, 0.2033, 0.9852, 0.2061, 0.964, 0.1659, 0.5233, 0.1988, 0.5454, 0.1589, 0.5644, 0.1743, 0.538, 0.207, 0.7788, 0.05171, 0.8223, 0.06039, 0.8129, 0.09747, 0.7751, 0.09212, 0.5087, 0.2414, 0.5233, 0.1988, 0.538, 0.207, 0.5168, 0.2444, 0.7341, 0.05091, 0.7788, 0.05171, 0.7751, 0.09212, 0.7371, 0.0923, 0.9852, 0.2061, 0.9999, 0.2484, 0.9776, 0.2103, 0.5, 0.2852, 0.5087, 0.2414, 0.5168, 0.2444, 0.6901, 0.05812, 0.7341, 0.05091, 0.7371, 0.0923, 0.6995, 0.09762, 0.964, 0.1659, 0.9852, 0.2061, 0.9776, 0.2103, 0.9509, 0.1762, 0.6482, 0.07299, 0.6901, 0.05812, 0.6995, 0.09762, 0.6629, 0.1084, 0.9361, 0.1298, 0.964, 0.1659, 0.9509, 0.1762, 0.9197, 0.1479, 0.6093, 0.09511, 0.6482, 0.07299, 0.6629, 0.1084, 0.6277, 0.1249, 0.9021, 0.09987, 0.9361, 0.1298, 0.9197, 0.1479, 0.8858, 0.1252, 0.5747, 0.1239, 0.6093, 0.09511, 0.6277, 0.1249, 0.5946, 0.1467, 0.8639, 0.07659, 0.9021, 0.09987, 0.8858, 0.1252, 0.85, 0.1087, 0.5454, 0.1589, 0.5747, 0.1239, 0.5946, 0.1467, 0.5644, 0.1743, 0.8223, 0.06039, 0.8639, 0.07659, 0.85, 0.1087, 0.8129, 0.09747, 0.9197, 0.1479, 0.9509, 0.1762, 0.9402, 0.188, 0.9075, 0.1662, 0.6277, 0.1249, 0.6629, 0.1084, 0.6738, 0.1401, 0.6415, 0.1526, 0.8858, 0.1252, 0.9197, 0.1479, 0.9075, 0.1662, 0.8741, 0.1495, 0.5946, 0.1467, 0.6277, 0.1249, 0.6415, 0.1526, 0.6099, 0.1691, 0.85, 0.1087, 0.8858, 0.1252, 0.8741, 0.1495, 0.8404, 0.138, 0.5644, 0.1743, 0.5946, 0.1467, 0.6099, 0.1691, 0.5792, 0.1905, 0.8129, 0.09747, 0.85, 0.1087, 0.8404, 0.138, 0.8067, 0.1304, 0.538, 0.207, 0.5644, 0.1743, 0.5792, 0.1905, 0.5503, 0.217, 0.7751, 0.09212, 0.8129, 0.09747, 0.8067, 0.1304, 0.7731, 0.1272, 0.5168, 0.2444, 0.538, 0.207, 0.5503, 0.217, 0.5239, 0.2488, 0.7371, 0.0923, 0.7751, 0.09212, 0.7731, 0.1272, 0.7397, 0.1279, 0.9776, 0.2103, 0.9999, 0.2484, 0.9712, 0.2157, 0.5, 0.2852, 0.5168, 0.2444, 0.5239, 0.2488, 0.6995, 0.09762, 0.7371, 0.0923, 0.7397, 0.1279, 0.7066, 0.1321, 0.9509, 0.1762, 0.9776, 0.2103, 0.9712, 0.2157, 0.9402, 0.188, 0.6629, 0.1084, 0.6995, 0.09762, 0.7066, 0.1321, 0.6738, 0.1401, 0.7731, 0.1272, 0.8067, 0.1304, 0.8028, 0.1602, 0.7722, 0.1585, 0.5239, 0.2488, 0.5503, 0.217, 0.5603, 0.2282, 0.53, 0.2542, 0.7397, 0.1279, 0.7731, 0.1272, 0.7722, 0.1585, 0.7421, 0.1595, 0.9712, 0.2157, 0.9999, 0.2484, 0.966, 0.2219, 0.5, 0.2852, 0.5239, 0.2488, 0.53, 0.2542, 0.7066, 0.1321, 0.7397, 0.1279, 0.7421, 0.1595, 0.7121, 0.1629, 0.9402, 0.188, 0.9712, 0.2157, 0.966, 0.2219, 0.9319, 0.2006, 0.6738, 0.1401, 0.7066, 0.1321, 0.7121, 0.1629, 0.6821, 0.1691, 0.9075, 0.1662, 0.9402, 0.188, 0.9319, 0.2006, 0.8985, 0.1845, 0.6415, 0.1526, 0.6738, 0.1401, 0.6821, 0.1691, 0.652, 0.1785, 0.8741, 0.1495, 0.9075, 0.1662, 0.8985, 0.1845, 0.8658, 0.1728, 0.6099, 0.1691, 0.6415, 0.1526, 0.652, 0.1785, 0.6216, 0.191, 0.8404, 0.138, 0.8741, 0.1495, 0.8658, 0.1728, 0.8339, 0.1651, 0.5792, 0.1905, 0.6099, 0.1691, 0.6216, 0.191, 0.591, 0.2074, 0.8067, 0.1304, 0.8404, 0.138, 0.8339, 0.1651, 0.8028, 0.1602, 0.5503, 0.217, 0.5792, 0.1905, 0.591, 0.2074, 0.5603, 0.2282, 0.652, 0.1785, 0.6821, 0.1691, 0.6883, 0.196, 0.6598, 0.2031, 0.8658, 0.1728, 0.8985, 0.1845, 0.8921, 0.2029, 0.8601, 0.1954, 0.6216, 0.191, 0.652, 0.1785, 0.6598, 0.2031, 0.6304, 0.2123, 0.8339, 0.1651, 0.8658, 0.1728, 0.8601, 0.1954, 0.8299, 0.1904, 0.591, 0.2074, 0.6216, 0.191, 0.6304, 0.2123, 0.6, 0.2246, 0.8028, 0.1602, 0.8339, 0.1651, 0.8299, 0.1904, 0.8006, 0.1877, 0.5603, 0.2282, 0.591, 0.2074, 0.6, 0.2246, 0.568, 0.2403, 0.7722, 0.1585, 0.8028, 0.1602, 0.8006, 0.1877, 0.7722, 0.1872, 0.53, 0.2542, 0.5603, 0.2282, 0.568, 0.2403, 0.5348, 0.2605, 0.7421, 0.1595, 0.7722, 0.1585, 0.7722, 0.1872, 0.7442, 0.1885, 0.966, 0.2219, 0.9999, 0.2484, 0.962, 0.2288, 0.5, 0.2852, 0.53, 0.2542, 0.5348, 0.2605, 0.7121, 0.1629, 0.7421, 0.1595, 0.7442, 0.1885, 0.7163, 0.1913, 0.9319, 0.2006, 0.966, 0.2219, 0.962, 0.2288, 0.9261, 0.2137, 0.6821, 0.1691, 0.7121, 0.1629, 0.7163, 0.1913, 0.6883, 0.196, 0.8985, 0.1845, 0.9319, 0.2006, 0.9261, 0.2137, 0.8921, 0.2029, 0.5348, 0.2605, 0.568, 0.2403, 0.5739, 0.253, 0.5385, 0.2674, 0.7442, 0.1885, 0.7722, 0.1872, 0.7727, 0.214, 0.7462, 0.2156, 0.962, 0.2288, 0.9999, 0.2484, 0.9593, 0.2361, 0.5, 0.2852, 0.5348, 0.2605, 0.5385, 0.2674, 0.7163, 0.1913, 0.7442, 0.1885, 0.7462, 0.2156, 0.7198, 0.218, 0.9261, 0.2137, 0.962, 0.2288, 0.9593, 0.2361, 0.9222, 0.2271, 0.6883, 0.196, 0.7163, 0.1913, 0.7198, 0.218, 0.693, 0.2216, 0.8921, 0.2029, 0.9261, 0.2137, 0.9222, 0.2271, 0.8882, 0.221, 0.6598, 0.2031, 0.6883, 0.196, 0.693, 0.2216, 0.6655, 0.2267, 0.8601, 0.1954, 0.8921, 0.2029, 0.8882, 0.221, 0.8569, 0.217, 0.6304, 0.2123, 0.6598, 0.2031, 0.6655, 0.2267, 0.6368, 0.2333, 0.8299, 0.1904, 0.8601, 0.1954, 0.8569, 0.217, 0.8277, 0.2147, 0.6, 0.2246, 0.6304, 0.2123, 0.6368, 0.2333, 0.6065, 0.2419, 0.8006, 0.1877, 0.8299, 0.1904, 0.8277, 0.2147, 0.7997, 0.2137, 0.568, 0.2403, 0.6, 0.2246, 0.6065, 0.2419, 0.5739, 0.253, 0.7722, 0.1872, 0.8006, 0.1877, 0.7997, 0.2137, 0.7727, 0.214, 0.8569, 0.217, 0.8882, 0.221, 0.8865, 0.2389, 0.8557, 0.2381, 0.6368, 0.2333, 0.6655, 0.2267, 0.6695, 0.2498, 0.6412, 0.254, 0.8277, 0.2147, 0.8569, 0.217, 0.8557, 0.2381, 0.8271, 0.2381, 0.6065, 0.2419, 0.6368, 0.2333, 0.6412, 0.254, 0.6108, 0.2593, 0.7997, 0.2137, 0.8277, 0.2147, 0.8271, 0.2381, 0.8, 0.2386, 0.5739, 0.253, 0.6065, 0.2419, 0.6108, 0.2593, 0.5778, 0.2661, 0.7727, 0.214, 0.7997, 0.2137, 0.8, 0.2386, 0.7738, 0.2398, 0.5385, 0.2674, 0.5739, 0.253, 0.5778, 0.2661, 0.541, 0.2747, 0.7462, 0.2156, 0.7727, 0.214, 0.7738, 0.2398, 0.7481, 0.2416, 0.9593, 0.2361, 0.9999, 0.2484, 0.9579, 0.2437, 0.5, 0.2852, 0.5385, 0.2674, 0.541, 0.2747, 0.7198, 0.218, 0.7462, 0.2156, 0.7481, 0.2416, 0.7225, 0.2436, 0.9222, 0.2271, 0.9593, 0.2361, 0.9579, 0.2437, 0.9203, 0.2406, 0.693, 0.2216, 0.7198, 0.218, 0.7225, 0.2436, 0.6964, 0.2463, 0.8882, 0.221, 0.9222, 0.2271, 0.9203, 0.2406, 0.8865, 0.2389, 0.6655, 0.2267, 0.693, 0.2216, 0.6964, 0.2463, 0.6695, 0.2498, 0.7481, 0.2416, 0.7738, 0.2398, 0.7754, 0.265, 0.75, 0.267, 0.9579, 0.2437, 0.9999, 0.2484, 0.9578, 0.2513, 0.5, 0.2852, 0.541, 0.2747, 0.5421, 0.2822, 0.7225, 0.2436, 0.7481, 0.2416, 0.75, 0.267, 0.7246, 0.2688, 0.9203, 0.2406, 0.9579, 0.2437, 0.9578, 0.2513, 0.9203, 0.2541, 0.6964, 0.2463, 0.7225, 0.2436, 0.7246, 0.2688, 0.6987, 0.2706, 0.8865, 0.2389, 0.9203, 0.2406, 0.9203, 0.2541, 0.8869, 0.2566, 0.6695, 0.2498, 0.6964, 0.2463, 0.6987, 0.2706, 0.6719, 0.2726, 0.8557, 0.2381, 0.8865, 0.2389, 0.8869, 0.2566, 0.8564, 0.2589, 0.6412, 0.254, 0.6695, 0.2498, 0.6719, 0.2726, 0.6436, 0.2747, 0.8271, 0.2381, 0.8557, 0.2381, 0.8564, 0.2589, 0.8281, 0.2611, 0.6108, 0.2593, 0.6412, 0.254, 0.6436, 0.2747, 0.6131, 0.2769, 0.8, 0.2386, 0.8271, 0.2381, 0.8281, 0.2611, 0.8013, 0.263, 0.5778, 0.2661, 0.6108, 0.2593, 0.6131, 0.2769, 0.5797, 0.2795, 0.7738, 0.2398, 0.8, 0.2386, 0.8013, 0.263, 0.7754, 0.265, 0.541, 0.2747, 0.5778, 0.2661, 0.5797, 0.2795, 0.5421, 0.2822, 0.6436, 0.2747, 0.6719, 0.2726, 0.6729, 0.2956, 0.6442, 0.2955, 0.8281, 0.2611, 0.8564, 0.2589, 0.8588, 0.2796, 0.8305, 0.2839, 0.6131, 0.2769, 0.6436, 0.2747, 0.6442, 0.2955, 0.6134, 0.2947, 0.8013, 0.263, 0.8281, 0.2611, 0.8305, 0.2839, 0.8036, 0.2873, 0.5797, 0.2795, 0.6131, 0.2769, 0.6134, 0.2947, 0.5797, 0.293, 0.7754, 0.265, 0.8013, 0.263, 0.8036, 0.2873, 0.7775, 0.2902, 0.5421, 0.2822, 0.5797, 0.2795, 0.5797, 0.293, 0.542, 0.2899, 0.75, 0.267, 0.7754, 0.265, 0.7775, 0.2902, 0.7519, 0.2925, 0.9578, 0.2513, 0.9999, 0.2484, 0.9589, 0.2589, 0.5, 0.2852, 0.5421, 0.2822, 0.542, 0.2899, 0.7246, 0.2688, 0.75, 0.267, 0.7519, 0.2925, 0.7262, 0.294, 0.9203, 0.2541, 0.9578, 0.2513, 0.9589, 0.2589, 0.9223, 0.2674, 0.6987, 0.2706, 0.7246, 0.2688, 0.7262, 0.294, 0.7, 0.295, 0.8869, 0.2566, 0.9203, 0.2541, 0.9223, 0.2674, 0.8891, 0.2742, 0.6719, 0.2726, 0.6987, 0.2706, 0.7, 0.295, 0.6729, 0.2956, 0.8564, 0.2589, 0.8869, 0.2566, 0.8891, 0.2742, 0.8588, 0.2796, 0.5, 0.2852, 0.542, 0.2899, 0.5406, 0.2975, 0.7262, 0.294, 0.7519, 0.2925, 0.7538, 0.3185, 0.7273, 0.3197, 0.9223, 0.2674, 0.9589, 0.2589, 0.9614, 0.2662, 0.926, 0.2805, 0.7, 0.295, 0.7262, 0.294, 0.7273, 0.3197, 0.7003, 0.3199, 0.8891, 0.2742, 0.9223, 0.2674, 0.926, 0.2805, 0.8935, 0.2916, 0.6729, 0.2956, 0.7, 0.295, 0.7003, 0.3199, 0.6723, 0.319, 0.8588, 0.2796, 0.8891, 0.2742, 0.8935, 0.2916, 0.8632, 0.3003, 0.6442, 0.2955, 0.6729, 0.2956, 0.6723, 0.319, 0.643, 0.3166, 0.8305, 0.2839, 0.8588, 0.2796, 0.8632, 0.3003, 0.8345, 0.307, 0.6134, 0.2947, 0.6442, 0.2955, 0.643, 0.3166, 0.6117, 0.3126, 0.8036, 0.2873, 0.8305, 0.2839, 0.8345, 0.307, 0.807, 0.312, 0.5797, 0.293, 0.6134, 0.2947, 0.6117, 0.3126, 0.5778, 0.3065, 0.7775, 0.2902, 0.8036, 0.2873, 0.807, 0.312, 0.7803, 0.3158, 0.542, 0.2899, 0.5797, 0.293, 0.5778, 0.3065, 0.5406, 0.2975, 0.7519, 0.2925, 0.7775, 0.2902, 0.7803, 0.3158, 0.7538, 0.3185, 0.9589, 0.2589, 0.9999, 0.2484, 0.9614, 0.2662, 0.6117, 0.3126, 0.643, 0.3166, 0.6397, 0.3383, 0.6078, 0.3307, 0.807, 0.312, 0.8345, 0.307, 0.8403, 0.3307, 0.8117, 0.3375, 0.5778, 0.3065, 0.6117, 0.3126, 0.6078, 0.3307, 0.5739, 0.3199, 0.7803, 0.3158, 0.807, 0.312, 0.8117, 0.3375, 0.7837, 0.3425, 0.5406, 0.2975, 0.5778, 0.3065, 0.5739, 0.3199, 0.5379, 0.3048, 0.7538, 0.3185, 0.7803, 0.3158, 0.7837, 0.3425, 0.7558, 0.3456, 0.9614, 0.2662, 0.9999, 0.2484, 0.9651, 0.273, 0.5, 0.2852, 0.5406, 0.2975, 0.5379, 0.3048, 0.7273, 0.3197, 0.7538, 0.3185, 0.7558, 0.3456, 0.7278, 0.3466, 0.926, 0.2805, 0.9614, 0.2662, 0.9651, 0.273, 0.9317, 0.2931, 0.7003, 0.3199, 0.7273, 0.3197, 0.7278, 0.3466, 0.6994, 0.3458, 0.8935, 0.2916, 0.926, 0.2805, 0.9317, 0.2931, 0.9001, 0.309, 0.6723, 0.319, 0.7003, 0.3199, 0.6994, 0.3458, 0.6702, 0.3433, 0.8632, 0.3003, 0.8935, 0.2916, 0.9001, 0.309, 0.8696, 0.3213, 0.643, 0.3166, 0.6723, 0.319, 0.6702, 0.3433, 0.6397, 0.3383, 0.8345, 0.307, 0.8632, 0.3003, 0.8696, 0.3213, 0.8403, 0.3307, 0.9317, 0.2931, 0.9651, 0.273, 0.97, 0.2793, 0.9396, 0.3052, 0.6994, 0.3458, 0.7278, 0.3466, 0.7278, 0.3753, 0.6972, 0.3733, 0.9001, 0.309, 0.9317, 0.2931, 0.9396, 0.3052, 0.909, 0.3261, 0.6702, 0.3433, 0.6994, 0.3458, 0.6972, 0.3733, 0.6661, 0.3687, 0.8696, 0.3213, 0.9001, 0.309, 0.909, 0.3261, 0.8785, 0.3426, 0.6397, 0.3383, 0.6702, 0.3433, 0.6661, 0.3687, 0.6342, 0.3607, 0.8403, 0.3307, 0.8696, 0.3213, 0.8785, 0.3426, 0.8481, 0.3553, 0.6078, 0.3307, 0.6397, 0.3383, 0.6342, 0.3607, 0.6015, 0.3491, 0.8117, 0.3375, 0.8403, 0.3307, 0.8481, 0.3553, 0.8179, 0.3644, 0.5739, 0.3199, 0.6078, 0.3307, 0.6015, 0.3491, 0.568, 0.333, 0.7837, 0.3425, 0.8117, 0.3375, 0.8179, 0.3644, 0.7879, 0.3709, 0.5379, 0.3048, 0.5739, 0.3199, 0.568, 0.333, 0.5339, 0.3117, 0.7558, 0.3456, 0.7837, 0.3425, 0.7879, 0.3709, 0.7579, 0.3745, 0.9651, 0.273, 0.9999, 0.2484, 0.97, 0.2793, 0.5, 0.2852, 0.5379, 0.3048, 0.5339, 0.3117, 0.7278, 0.3466, 0.7558, 0.3456, 0.7579, 0.3745, 0.7278, 0.3753, 0.8179, 0.3644, 0.8481, 0.3553, 0.8585, 0.3813, 0.8261, 0.3934, 0.568, 0.333, 0.6015, 0.3491, 0.5924, 0.3675, 0.5598, 0.3456, 0.7879, 0.3709, 0.8179, 0.3644, 0.8261, 0.3934, 0.7933, 0.4017, 0.5339, 0.3117, 0.568, 0.333, 0.5598, 0.3456, 0.5287, 0.3179, 0.7579, 0.3745, 0.7879, 0.3709, 0.7933, 0.4017, 0.7603, 0.4062, 0.97, 0.2793, 0.9999, 0.2484, 0.9761, 0.2847, 0.5, 0.2852, 0.5339, 0.3117, 0.5287, 0.3179, 0.7278, 0.3753, 0.7579, 0.3745, 0.7603, 0.4062, 0.7269, 0.4066, 0.9396, 0.3052, 0.97, 0.2793, 0.9761, 0.2847, 0.9496, 0.3164, 0.6972, 0.3733, 0.7278, 0.3753, 0.7269, 0.4066, 0.6933, 0.4031, 0.909, 0.3261, 0.9396, 0.3052, 0.9496, 0.3164, 0.9209, 0.3431, 0.6661, 0.3687, 0.6972, 0.3733, 0.6933, 0.4031, 0.6596, 0.3959, 0.8785, 0.3426, 0.909, 0.3261, 0.9209, 0.3431, 0.8903, 0.3645, 0.6342, 0.3607, 0.6661, 0.3687, 0.6596, 0.3959, 0.6258, 0.3841, 0.8481, 0.3553, 0.8785, 0.3426, 0.8903, 0.3645, 0.8585, 0.3813, 0.6015, 0.3491, 0.6342, 0.3607, 0.6258, 0.3841, 0.5924, 0.3675, 0.6933, 0.4031, 0.7269, 0.4066, 0.725, 0.4416, 0.6872, 0.4361, 0.9209, 0.3431, 0.9496, 0.3164, 0.962, 0.3264, 0.9358, 0.3592, 0.6596, 0.3959, 0.6933, 0.4031, 0.6872, 0.4361, 0.65, 0.4253, 0.8903, 0.3645, 0.9209, 0.3431, 0.9358, 0.3592, 0.9057, 0.3869, 0.6258, 0.3841, 0.6596, 0.3959, 0.65, 0.4253, 0.6139, 0.4084, 0.8585, 0.3813, 0.8903, 0.3645, 0.9057, 0.3869, 0.8724, 0.4091, 0.5924, 0.3675, 0.6258, 0.3841, 0.6139, 0.4084, 0.5801, 0.3859, 0.8261, 0.3934, 0.8585, 0.3813, 0.8724, 0.4091, 0.837, 0.4252, 0.5598, 0.3456, 0.5924, 0.3675, 0.5801, 0.3859, 0.5491, 0.3573, 0.7933, 0.4017, 0.8261, 0.3934, 0.837, 0.4252, 0.8003, 0.4361, 0.5287, 0.3179, 0.5598, 0.3456, 0.5491, 0.3573, 0.5223, 0.3233, 0.7603, 0.4062, 0.7933, 0.4017, 0.8003, 0.4361, 0.7628, 0.4416, 0.9761, 0.2847, 0.9999, 0.2484, 0.9831, 0.289, 0.5, 0.2852, 0.5287, 0.3179, 0.5223, 0.3233, 0.7269, 0.4066, 0.7603, 0.4062, 0.7628, 0.4416, 0.725, 0.4416, 0.9496, 0.3164, 0.9761, 0.2847, 0.9831, 0.289, 0.962, 0.3264, 0.5491, 0.3573, 0.5801, 0.3859, 0.5639, 0.4037, 0.5359, 0.3677, 0.8003, 0.4361, 0.837, 0.4252, 0.8515, 0.4611, 0.8092, 0.4755, 0.5223, 0.3233, 0.5491, 0.3573, 0.5359, 0.3677, 0.5147, 0.3275, 0.7628, 0.4416, 0.8003, 0.4361, 0.8092, 0.4755, 0.7657, 0.4823, 0.9831, 0.289, 0.9999, 0.2484, 0.9912, 0.2921, 0.5, 0.2852, 0.5223, 0.3233, 0.5147, 0.3275, 0.725, 0.4416, 0.7628, 0.4416, 0.7657, 0.4823, 0.7218, 0.4817, 0.962, 0.3264, 0.9831, 0.289, 0.9912, 0.2921, 0.9767, 0.3345, 0.6872, 0.4361, 0.725, 0.4416, 0.7218, 0.4817, 0.678, 0.4735, 0.9358, 0.3592, 0.962, 0.3264, 0.9767, 0.3345, 0.9549, 0.3744, 0.65, 0.4253, 0.6872, 0.4361, 0.678, 0.4735, 0.6362, 0.4576, 0.9057, 0.3869, 0.9358, 0.3592, 0.9549, 0.3744, 0.926, 0.4099, 0.6139, 0.4084, 0.65, 0.4253, 0.6362, 0.4576, 0.5975, 0.434, 0.8724, 0.4091, 0.9057, 0.3869, 0.926, 0.4099, 0.8909, 0.4392, 0.5801, 0.3859, 0.6139, 0.4084, 0.5975, 0.434, 0.5639, 0.4037, 0.837, 0.4252, 0.8724, 0.4091, 0.8909, 0.4392, 0.8515, 0.4611, 0.9549, 0.3744, 0.9767, 0.3345, 0.9938, 0.3401, 0.9786, 0.3875, 0.6362, 0.4576, 0.678, 0.4735, 0.664, 0.5177, 0.6165, 0.4929, 0.926, 0.4099, 0.9549, 0.3744, 0.9786, 0.3875, 0.9529, 0.4333, 0.5975, 0.434, 0.6362, 0.4576, 0.6165, 0.4929, 0.5747, 0.4607, 0.8909, 0.4392, 0.926, 0.4099, 0.9529, 0.4333, 0.9156, 0.4716, 0.5639, 0.4037, 0.5975, 0.434, 0.5747, 0.4607, 0.543, 0.42, 0.8515, 0.4611, 0.8909, 0.4392, 0.9156, 0.4716, 0.8718, 0.5031, 0.5359, 0.3677, 0.5639, 0.4037, 0.543, 0.42, 0.5199, 0.3762, 0.8092, 0.4755, 0.8515, 0.4611, 0.8718, 0.5031, 0.8209, 0.522, 0.5147, 0.3275, 0.5359, 0.3677, 0.5199, 0.3762, 0.5062, 0.3303, 0.7657, 0.4823, 0.8092, 0.4755, 0.8209, 0.522, 0.7691, 0.5297, 0.9912, 0.2921, 0.9999, 0.2484, 0.9999, 0.2935, 0.5, 0.2852, 0.5147, 0.3275, 0.5062, 0.3303, 0.7218, 0.4817, 0.7657, 0.4823, 0.7691, 0.5297, 0.7168, 0.5293, 0.9767, 0.3345, 0.9912, 0.2921, 0.9999, 0.2935, 0.9938, 0.3401, 0.678, 0.4735, 0.7218, 0.4817, 0.7168, 0.5293, 0.664, 0.5177, 0.2146, 0.5265, 0.1639, 0.5121, 0.1778, 0.4701, 0.2211, 0.4787, 0.4995, 0.2916, 0.4927, 0.3383, 0.4759, 0.3325, 0.4907, 0.29, 0.2693, 0.5301, 0.2146, 0.5265, 0.2211, 0.4787, 0.2656, 0.4795, 0.007186, 0.3285, 0.0006109, 0.2839, 0.01562, 0.3256, 0.4998, 0.2463, 0.4995, 0.2916, 0.4907, 0.29, 0.3229, 0.5187, 0.2693, 0.5301, 0.2656, 0.4795, 0.3095, 0.4723, 0.02096, 0.3737, 0.007186, 0.3285, 0.01562, 0.3256, 0.03669, 0.3654, 0.3711, 0.4971, 0.3229, 0.5187, 0.3095, 0.4723, 0.3512, 0.4574, 0.04362, 0.4178, 0.02096, 0.3737, 0.03669, 0.3654, 0.06468, 0.4009, 0.415, 0.468, 0.3711, 0.4971, 0.3512, 0.4574, 0.39, 0.4354, 0.07658, 0.4565, 0.04362, 0.4178, 0.06468, 0.4009, 0.09837, 0.4308, 0.4499, 0.4291, 0.415, 0.468, 0.39, 0.4354, 0.4244, 0.4068, 0.1165, 0.4897, 0.07658, 0.4565, 0.09837, 0.4308, 0.1364, 0.454, 0.4769, 0.3856, 0.4499, 0.4291, 0.4244, 0.4068, 0.4535, 0.372, 0.1639, 0.5121, 0.1165, 0.4897, 0.1364, 0.454, 0.1778, 0.4701, 0.4927, 0.3383, 0.4769, 0.3856, 0.4535, 0.372, 0.4759, 0.3325, 0.39, 0.4354, 0.3512, 0.4574, 0.3366, 0.4222, 0.3717, 0.4057, 0.09837, 0.4308, 0.06468, 0.4009, 0.08063, 0.3832, 0.1144, 0.4056, 0.4244, 0.4068, 0.39, 0.4354, 0.3717, 0.4057, 0.4047, 0.3841, 0.1364, 0.454, 0.09837, 0.4308, 0.1144, 0.4056, 0.1501, 0.4221, 0.4535, 0.372, 0.4244, 0.4068, 0.4047, 0.3841, 0.435, 0.3568, 0.1778, 0.4701, 0.1364, 0.454, 0.1501, 0.4221, 0.1871, 0.4332, 0.4759, 0.3325, 0.4535, 0.372, 0.435, 0.3568, 0.4611, 0.3241, 0.2211, 0.4787, 0.1778, 0.4701, 0.1871, 0.4332, 0.2247, 0.4384, 0.4907, 0.29, 0.4759, 0.3325, 0.4611, 0.3241, 0.4827, 0.2869, 0.2656, 0.4795, 0.2211, 0.4787, 0.2247, 0.4384, 0.2626, 0.4382, 0.01562, 0.3256, 0.0006109, 0.2839, 0.02308, 0.3214, 0.4998, 0.2463, 0.4907, 0.29, 0.4827, 0.2869, 0.3095, 0.4723, 0.2656, 0.4795, 0.2626, 0.4382, 0.3001, 0.4329, 0.03669, 0.3654, 0.01562, 0.3256, 0.02308, 0.3214, 0.04987, 0.355, 0.3512, 0.4574, 0.3095, 0.4723, 0.3001, 0.4329, 0.3366, 0.4222, 0.06468, 0.4009, 0.03669, 0.3654, 0.04987, 0.355, 0.08063, 0.3832, 0.4827, 0.2869, 0.4611, 0.3241, 0.449, 0.3142, 0.4755, 0.2825, 0.2626, 0.4382, 0.2247, 0.4384, 0.2267, 0.4035, 0.26, 0.4028, 0.02308, 0.3214, 0.0006109, 0.2839, 0.02943, 0.316, 0.4998, 0.2463, 0.4827, 0.2869, 0.4755, 0.2825, 0.3001, 0.4329, 0.2626, 0.4382, 0.26, 0.4028, 0.293, 0.3986, 0.04987, 0.355, 0.02308, 0.3214, 0.02943, 0.316, 0.06046, 0.3433, 0.3366, 0.4222, 0.3001, 0.4329, 0.293, 0.3986, 0.3257, 0.3905, 0.08063, 0.3832, 0.04987, 0.355, 0.06046, 0.3433, 0.09271, 0.365, 0.3717, 0.4057, 0.3366, 0.4222, 0.3257, 0.3905, 0.3579, 0.3782, 0.1144, 0.4056, 0.08063, 0.3832, 0.09271, 0.365, 0.1261, 0.3814, 0.4047, 0.3841, 0.3717, 0.4057, 0.3579, 0.3782, 0.3895, 0.3618, 0.1501, 0.4221, 0.1144, 0.4056, 0.1261, 0.3814, 0.1596, 0.3929, 0.435, 0.3568, 0.4047, 0.3841, 0.3895, 0.3618, 0.4201, 0.3405, 0.1871, 0.4332, 0.1501, 0.4221, 0.1596, 0.3929, 0.1932, 0.4003, 0.4611, 0.3241, 0.435, 0.3568, 0.4201, 0.3405, 0.449, 0.3142, 0.2247, 0.4384, 0.1871, 0.4332, 0.1932, 0.4003, 0.2267, 0.4035, 0.3895, 0.3618, 0.3579, 0.3782, 0.3475, 0.3523, 0.3778, 0.3399, 0.1596, 0.3929, 0.1261, 0.3814, 0.1343, 0.3582, 0.166, 0.3659, 0.4201, 0.3405, 0.3895, 0.3618, 0.3778, 0.3399, 0.4084, 0.3236, 0.1932, 0.4003, 0.1596, 0.3929, 0.166, 0.3659, 0.197, 0.3706, 0.449, 0.3142, 0.4201, 0.3405, 0.4084, 0.3236, 0.4391, 0.3029, 0.2267, 0.4035, 0.1932, 0.4003, 0.197, 0.3706, 0.2275, 0.3723, 0.4755, 0.2825, 0.449, 0.3142, 0.4391, 0.3029, 0.4695, 0.277, 0.26, 0.4028, 0.2267, 0.4035, 0.2275, 0.3723, 0.2576, 0.3712, 0.02943, 0.316, 0.0006109, 0.2839, 0.03456, 0.3098, 0.4998, 0.2463, 0.4755, 0.2825, 0.4695, 0.277, 0.293, 0.3986, 0.26, 0.4028, 0.2576, 0.3712, 0.2876, 0.3678, 0.06046, 0.3433, 0.02943, 0.316, 0.03456, 0.3098, 0.06851, 0.3308, 0.3257, 0.3905, 0.293, 0.3986, 0.2876, 0.3678, 0.3175, 0.3616, 0.09271, 0.365, 0.06046, 0.3433, 0.06851, 0.3308, 0.1017, 0.3466, 0.3579, 0.3782, 0.3257, 0.3905, 0.3175, 0.3616, 0.3475, 0.3523, 0.1261, 0.3814, 0.09271, 0.365, 0.1017, 0.3466, 0.1343, 0.3582, 0.03456, 0.3098, 0.0006109, 0.2839, 0.03845, 0.303, 0.4998, 0.2463, 0.4695, 0.277, 0.4647, 0.2707, 0.2876, 0.3678, 0.2576, 0.3712, 0.2555, 0.3423, 0.2833, 0.3395, 0.06851, 0.3308, 0.03456, 0.3098, 0.03845, 0.303, 0.07429, 0.3177, 0.3175, 0.3616, 0.2876, 0.3678, 0.2833, 0.3395, 0.3113, 0.3348, 0.1017, 0.3466, 0.06851, 0.3308, 0.07429, 0.3177, 0.108, 0.3284, 0.3475, 0.3523, 0.3175, 0.3616, 0.3113, 0.3348, 0.3397, 0.3278, 0.1343, 0.3582, 0.1017, 0.3466, 0.108, 0.3284, 0.1398, 0.3358, 0.3778, 0.3399, 0.3475, 0.3523, 0.3397, 0.3278, 0.3691, 0.3185, 0.166, 0.3659, 0.1343, 0.3582, 0.1398, 0.3358, 0.1701, 0.3405, 0.4084, 0.3236, 0.3778, 0.3399, 0.3691, 0.3185, 0.3995, 0.3064, 0.197, 0.3706, 0.166, 0.3659, 0.1701, 0.3405, 0.1992, 0.3432, 0.4391, 0.3029, 0.4084, 0.3236, 0.3995, 0.3064, 0.4313, 0.2907, 0.2275, 0.3723, 0.197, 0.3706, 0.1992, 0.3432, 0.2276, 0.3437, 0.4695, 0.277, 0.4391, 0.3029, 0.4313, 0.2907, 0.4647, 0.2707, 0.2576, 0.3712, 0.2275, 0.3723, 0.2276, 0.3437, 0.2555, 0.3423, 0.1701, 0.3405, 0.1398, 0.3358, 0.1429, 0.3142, 0.1722, 0.3164, 0.3995, 0.3064, 0.3691, 0.3185, 0.3627, 0.2976, 0.393, 0.289, 0.1992, 0.3432, 0.1701, 0.3405, 0.1722, 0.3164, 0.2, 0.3173, 0.4313, 0.2907, 0.3995, 0.3064, 0.393, 0.289, 0.4256, 0.278, 0.2276, 0.3437, 0.1992, 0.3432, 0.2, 0.3173, 0.227, 0.3168, 0.4647, 0.2707, 0.4313, 0.2907, 0.4256, 0.278, 0.4611, 0.2638, 0.2555, 0.3423, 0.2276, 0.3437, 0.227, 0.3168, 0.2534, 0.3153, 0.03845, 0.303, 0.0006109, 0.2839, 0.04106, 0.2957, 0.4998, 0.2463, 0.4647, 0.2707, 0.4611, 0.2638, 0.2833, 0.3395, 0.2555, 0.3423, 0.2534, 0.3153, 0.2799, 0.3129, 0.07429, 0.3177, 0.03845, 0.303, 0.04106, 0.2957, 0.07795, 0.3044, 0.3113, 0.3348, 0.2833, 0.3395, 0.2799, 0.3129, 0.3066, 0.3093, 0.108, 0.3284, 0.07429, 0.3177, 0.07795, 0.3044, 0.1118, 0.3103, 0.3397, 0.3278, 0.3113, 0.3348, 0.3066, 0.3093, 0.334, 0.3041, 0.1398, 0.3358, 0.108, 0.3284, 0.1118, 0.3103, 0.1429, 0.3142, 0.3691, 0.3185, 0.3397, 0.3278, 0.334, 0.3041, 0.3627, 0.2976, 0.2799, 0.3129, 0.2534, 0.3153, 0.2515, 0.2893, 0.2771, 0.2873, 0.07795, 0.3044, 0.04106, 0.2957, 0.0423, 0.2881, 0.07983, 0.2909, 0.3066, 0.3093, 0.2799, 0.3129, 0.2771, 0.2873, 0.3032, 0.2846, 0.1118, 0.3103, 0.07795, 0.3044, 0.07983, 0.2909, 0.1134, 0.2925, 0.334, 0.3041, 0.3066, 0.3093, 0.3032, 0.2846, 0.33, 0.2811, 0.1429, 0.3142, 0.1118, 0.3103, 0.1134, 0.2925, 0.144, 0.2931, 0.3627, 0.2976, 0.334, 0.3041, 0.33, 0.2811, 0.3584, 0.2768, 0.1722, 0.3164, 0.1429, 0.3142, 0.144, 0.2931, 0.1726, 0.293, 0.393, 0.289, 0.3627, 0.2976, 0.3584, 0.2768, 0.3887, 0.2716, 0.2, 0.3173, 0.1722, 0.3164, 0.1726, 0.293, 0.1996, 0.2924, 0.4256, 0.278, 0.393, 0.289, 0.3887, 0.2716, 0.4219, 0.2649, 0.227, 0.3168, 0.2, 0.3173, 0.1996, 0.2924, 0.2258, 0.2911, 0.4611, 0.2638, 0.4256, 0.278, 0.4219, 0.2649, 0.4588, 0.2565, 0.2534, 0.3153, 0.227, 0.3168, 0.2258, 0.2911, 0.2515, 0.2893, 0.04106, 0.2957, 0.0006109, 0.2839, 0.0423, 0.2881, 0.4998, 0.2463, 0.4611, 0.2638, 0.4588, 0.2565, 0.3887, 0.2716, 0.3584, 0.2768, 0.356, 0.2561, 0.3864, 0.254, 0.1996, 0.2924, 0.1726, 0.293, 0.1716, 0.2701, 0.1983, 0.268, 0.4219, 0.2649, 0.3887, 0.2716, 0.3864, 0.254, 0.42, 0.2515, 0.2258, 0.2911, 0.1996, 0.2924, 0.1983, 0.268, 0.2242, 0.2659, 0.4588, 0.2565, 0.4219, 0.2649, 0.42, 0.2515, 0.4576, 0.2489, 0.2515, 0.2893, 0.2258, 0.2911, 0.2242, 0.2659, 0.2496, 0.2639, 0.0423, 0.2881, 0.0006109, 0.2839, 0.04236, 0.2805, 0.4998, 0.2463, 0.4588, 0.2565, 0.4576, 0.2489, 0.2771, 0.2873, 0.2515, 0.2893, 0.2496, 0.2639, 0.2749, 0.2621, 0.07983, 0.2909, 0.0423, 0.2881, 0.04236, 0.2805, 0.07961, 0.2775, 0.3032, 0.2846, 0.2771, 0.2873, 0.2749, 0.2621, 0.3008, 0.2602, 0.1134, 0.2925, 0.07983, 0.2909, 0.07961, 0.2775, 0.1129, 0.2748, 0.33, 0.2811, 0.3032, 0.2846, 0.3008, 0.2602, 0.3276, 0.2582, 0.144, 0.2931, 0.1134, 0.2925, 0.1129, 0.2748, 0.1432, 0.2724, 0.3584, 0.2768, 0.33, 0.2811, 0.3276, 0.2582, 0.356, 0.2561, 0.1726, 0.293, 0.144, 0.2931, 0.1432, 0.2724, 0.1716, 0.2701])
me_x.materials.append(mat_x)
me_x.update()

# ---- objects
ob_x = bpy.data.objects.new('球', me_x)

# ---- transforms, parenting, visibility, modifiers, constraints
ob_x.location = (0.0, 0.0, 0.0)
_m = ob_x.modifiers.new('パーティクルシステム', 'PARTICLE_SYSTEM')

# ---- collection membership
col_collection.objects.link(ob_x)

# ---- scene / render settings (as saved in the file)
scene.frame_start = 1; scene.frame_end = 250; scene.frame_set(1)
scene.render.engine = 'BLENDER_EEVEE_NEXT'
scene.cycles.sampling_pattern = 'TABULATED_SOBOL'
scene.eevee.ray_tracing_options.trace_max_roughness = 0.0
bpy.context.view_layer.update()

# ---- added for rendering (the .blend has no active camera and no usable light): camera, sun
cam_auto = bpy.data.cameras.new('AutoCamera')
cam_auto.lens = 50.0
cam_auto.sensor_width = 36.0
cam_auto.clip_end = 1000.0
ob_auto_camera = bpy.data.objects.new('AutoCamera', cam_auto)
scene.collection.objects.link(ob_auto_camera)
ob_auto_camera.location = (3.20507, -3.84609, 2.56406)
ob_auto_camera.rotation_euler = (1.09748, -7.21219e-08, 0.694738)
scene.camera = ob_auto_camera
light_auto_sun = bpy.data.lights.new('AutoSun', 'SUN')
light_auto_sun.energy = 3.0
light_auto_sun.angle = 0.0523599
ob_auto_sun = bpy.data.objects.new('AutoSun', light_auto_sun)
scene.collection.objects.link(ob_auto_sun)
ob_auto_sun.rotation_euler = (0.872665, 0.174533, 0.523599)
bpy.context.view_layer.update()
